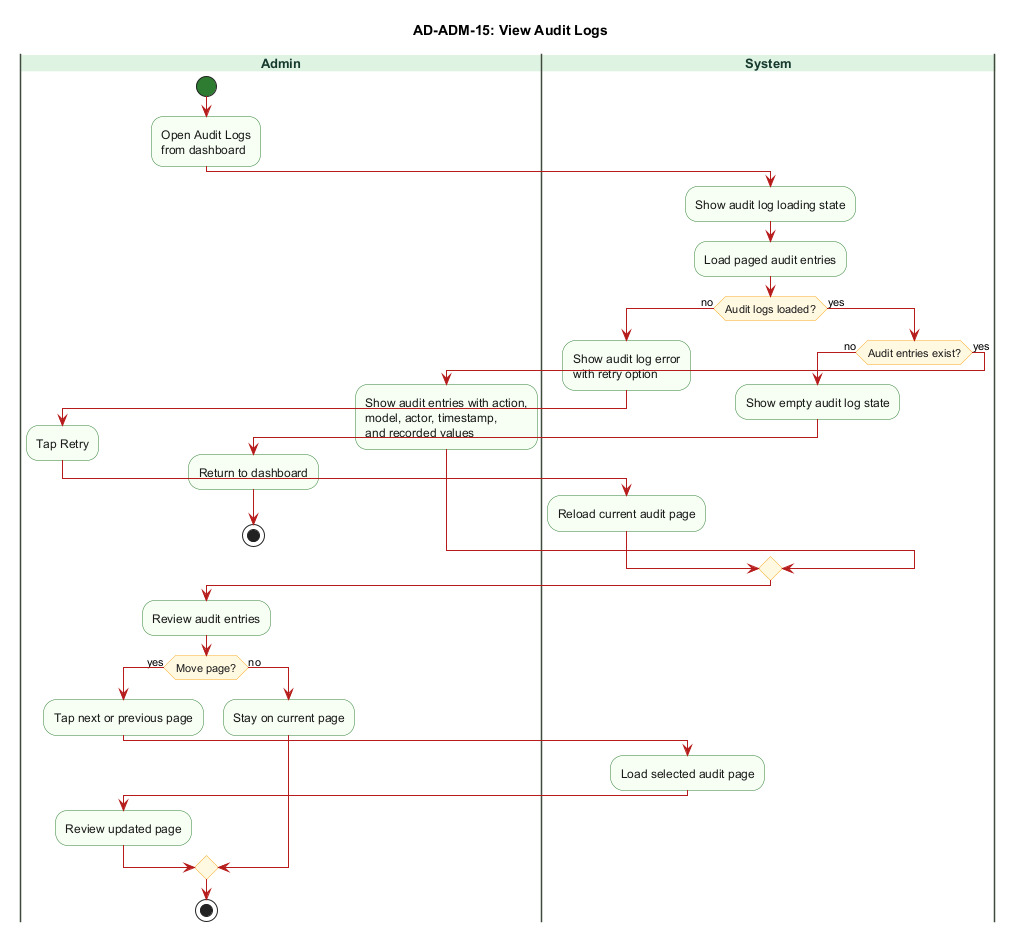

The diagram above was rendered by PlantUML. Its source (embedded in the PNG):
@startuml AD-ADM-15_view_audit_logs
title AD-ADM-15: View Audit Logs

skinparam backgroundColor #FFFFFF
skinparam swimlane {
  BorderColor #3F4A3C
  TitleBackgroundColor #DFF3E3
  TitleFontColor #173B2F
  TitleFontSize 13
  TitleFontStyle bold
}
skinparam activity {
  BackgroundColor #F7FFF4
  BorderColor #2E7D32
  FontColor #1A1A1A
  DiamondBackgroundColor #FFF8E1
  DiamondBorderColor #F9A825
  ArrowColor #B71C1C
  StartColor #2E7D32
  EndColor #111111
}
skinparam shadowing false

|Admin|
start
:Open Audit Logs\nfrom dashboard;

|System|
:Show audit log loading state;
:Load paged audit entries;

if (Audit logs loaded?) then (no)
  :Show audit log error\nwith retry option;
  |Admin|
  :Tap Retry;
  |System|
  :Reload current audit page;
else (yes)
  if (Audit entries exist?) then (no)
    :Show empty audit log state;
    |Admin|
    :Return to dashboard;
    stop
  else (yes)
    :Show audit entries with action,\nmodel, actor, timestamp,\nand recorded values;
  endif
endif

|Admin|
:Review audit entries;

if (Move page?) then (yes)
  :Tap next or previous page;
  |System|
  :Load selected audit page;
  |Admin|
  :Review updated page;
else (no)
  :Stay on current page;
endif

stop
@enduml